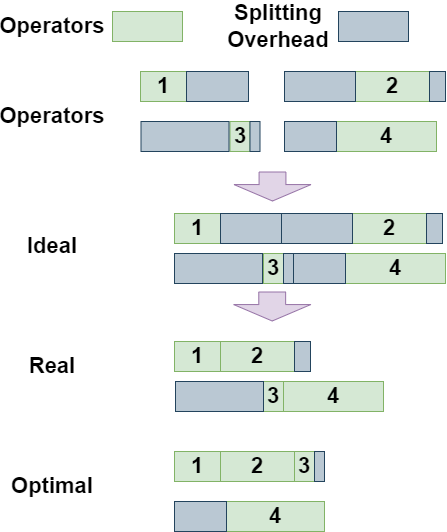

The diagram above was exported from draw.io. Its source (the exported page's mxGraphModel, read from the mxfile embedded in the PNG):
<mxGraphModel dx="978" dy="599" grid="1" gridSize="10" guides="1" tooltips="1" connect="1" arrows="1" fold="1" page="1" pageScale="1" pageWidth="827" pageHeight="1169" math="0" shadow="0">
  <root>
    <mxCell id="0" />
    <mxCell id="1" parent="0" />
    <mxCell id="J4ORd8z-9Ui51m9Q0evx-11" value="" style="shape=flexArrow;endArrow=classic;html=1;rounded=0;endWidth=49.142857142857146;endSize=5.142857142857143;fillColor=#e1d5e7;strokeColor=#9673a6;fontSize=22;width=26.857142857142858;" edge="1" parent="1">
      <mxGeometry width="50" height="50" relative="1" as="geometry">
        <mxPoint x="380" y="510" as="sourcePoint" />
        <mxPoint x="380" y="540" as="targetPoint" />
      </mxGeometry>
    </mxCell>
    <mxCell id="J4ORd8z-9Ui51m9Q0evx-13" value="&lt;b style=&quot;font-size: 22px;&quot;&gt;Operators&lt;/b&gt;" style="text;strokeColor=none;align=center;fillColor=none;html=1;verticalAlign=middle;whiteSpace=wrap;rounded=0;strokeWidth=4;fontSize=22;" vertex="1" parent="1">
      <mxGeometry x="130" y="440" width="60" height="30" as="geometry" />
    </mxCell>
    <mxCell id="J4ORd8z-9Ui51m9Q0evx-14" value="&lt;b style=&quot;font-size: 22px;&quot;&gt;Ideal&lt;/b&gt;" style="text;strokeColor=none;align=center;fillColor=none;html=1;verticalAlign=middle;whiteSpace=wrap;rounded=0;strokeWidth=4;fontSize=22;" vertex="1" parent="1">
      <mxGeometry x="130" y="570" width="60" height="30" as="geometry" />
    </mxCell>
    <mxCell id="J4ORd8z-9Ui51m9Q0evx-15" value="" style="shape=flexArrow;endArrow=classic;html=1;rounded=0;endWidth=49.142857142857146;endSize=5.142857142857143;fillColor=#e1d5e7;strokeColor=#9673a6;fontSize=22;width=26.857142857142858;" edge="1" parent="1">
      <mxGeometry width="50" height="50" relative="1" as="geometry">
        <mxPoint x="379.71" y="630" as="sourcePoint" />
        <mxPoint x="379.71" y="660" as="targetPoint" />
      </mxGeometry>
    </mxCell>
    <mxCell id="J4ORd8z-9Ui51m9Q0evx-16" value="&lt;b style=&quot;font-size: 22px;&quot;&gt;Real&lt;/b&gt;" style="text;strokeColor=none;align=center;fillColor=none;html=1;verticalAlign=middle;whiteSpace=wrap;rounded=0;strokeWidth=4;fontSize=22;" vertex="1" parent="1">
      <mxGeometry x="130" y="690" width="60" height="30" as="geometry" />
    </mxCell>
    <mxCell id="J4ORd8z-9Ui51m9Q0evx-17" value="&lt;b style=&quot;font-size: 22px;&quot;&gt;2&lt;/b&gt;" style="rounded=0;whiteSpace=wrap;html=1;fillColor=#d5e8d4;strokeColor=#82b366;fontSize=22;" vertex="1" parent="1">
      <mxGeometry x="328" y="680" width="74" height="30" as="geometry" />
    </mxCell>
    <mxCell id="J4ORd8z-9Ui51m9Q0evx-18" value="1" style="rounded=0;whiteSpace=wrap;html=1;fillColor=#d5e8d4;strokeColor=#82b366;fontStyle=1;fontSize=22;" vertex="1" parent="1">
      <mxGeometry x="282" y="680" width="46" height="30" as="geometry" />
    </mxCell>
    <mxCell id="J4ORd8z-9Ui51m9Q0evx-19" value="&lt;b style=&quot;font-size: 22px;&quot;&gt;3&lt;/b&gt;" style="rounded=0;whiteSpace=wrap;html=1;fillColor=#d5e8d4;strokeColor=#82b366;fontSize=22;" vertex="1" parent="1">
      <mxGeometry x="371" y="720" width="20" height="30" as="geometry" />
    </mxCell>
    <mxCell id="J4ORd8z-9Ui51m9Q0evx-20" value="&lt;b style=&quot;font-size: 22px;&quot;&gt;4&lt;/b&gt;" style="rounded=0;whiteSpace=wrap;html=1;fillColor=#d5e8d4;strokeColor=#82b366;fontSize=22;" vertex="1" parent="1">
      <mxGeometry x="391" y="720" width="100" height="30" as="geometry" />
    </mxCell>
    <mxCell id="J4ORd8z-9Ui51m9Q0evx-22" value="" style="rounded=0;whiteSpace=wrap;html=1;fillColor=#bac8d3;strokeColor=#23445d;fontStyle=1;fontSize=22;" vertex="1" parent="1">
      <mxGeometry x="402" y="680" width="16" height="30" as="geometry" />
    </mxCell>
    <mxCell id="J4ORd8z-9Ui51m9Q0evx-25" value="" style="rounded=0;whiteSpace=wrap;html=1;fillColor=#d5e8d4;strokeColor=#82b366;fontSize=22;" vertex="1" parent="1">
      <mxGeometry x="220" y="350" width="70" height="30" as="geometry" />
    </mxCell>
    <mxCell id="J4ORd8z-9Ui51m9Q0evx-27" value="&lt;b style=&quot;font-size: 22px;&quot;&gt;Operators&lt;/b&gt;" style="text;strokeColor=none;align=center;fillColor=none;html=1;verticalAlign=middle;whiteSpace=wrap;rounded=0;strokeWidth=4;fontSize=22;" vertex="1" parent="1">
      <mxGeometry x="130" y="350" width="60" height="30" as="geometry" />
    </mxCell>
    <mxCell id="J4ORd8z-9Ui51m9Q0evx-28" value="" style="rounded=0;whiteSpace=wrap;html=1;fillColor=#bac8d3;strokeColor=#23445d;fontStyle=1;fontSize=22;" vertex="1" parent="1">
      <mxGeometry x="446" y="350" width="70" height="30" as="geometry" />
    </mxCell>
    <mxCell id="J4ORd8z-9Ui51m9Q0evx-29" value="&lt;b&gt;Splitting Overhead&lt;/b&gt;" style="text;strokeColor=none;align=center;fillColor=none;html=1;verticalAlign=middle;whiteSpace=wrap;rounded=0;strokeWidth=4;fontSize=22;" vertex="1" parent="1">
      <mxGeometry x="356" y="350" width="60" height="30" as="geometry" />
    </mxCell>
    <mxCell id="J4ORd8z-9Ui51m9Q0evx-32" value="&lt;b style=&quot;font-size: 22px;&quot;&gt;2&lt;/b&gt;" style="rounded=0;whiteSpace=wrap;html=1;fillColor=#d5e8d4;strokeColor=#82b366;fontSize=22;" vertex="1" parent="1">
      <mxGeometry x="328" y="790" width="74" height="30" as="geometry" />
    </mxCell>
    <mxCell id="J4ORd8z-9Ui51m9Q0evx-33" value="1" style="rounded=0;whiteSpace=wrap;html=1;fillColor=#d5e8d4;strokeColor=#82b366;fontStyle=1;fontSize=22;" vertex="1" parent="1">
      <mxGeometry x="282" y="790" width="46" height="30" as="geometry" />
    </mxCell>
    <mxCell id="J4ORd8z-9Ui51m9Q0evx-34" value="&lt;b style=&quot;font-size: 22px;&quot;&gt;3&lt;/b&gt;" style="rounded=0;whiteSpace=wrap;html=1;fillColor=#d5e8d4;strokeColor=#82b366;fontSize=22;" vertex="1" parent="1">
      <mxGeometry x="402" y="790" width="20" height="30" as="geometry" />
    </mxCell>
    <mxCell id="J4ORd8z-9Ui51m9Q0evx-35" value="&lt;b style=&quot;font-size: 22px;&quot;&gt;4&lt;/b&gt;" style="rounded=0;whiteSpace=wrap;html=1;fillColor=#d5e8d4;strokeColor=#82b366;fontSize=22;" vertex="1" parent="1">
      <mxGeometry x="334" y="840" width="98" height="30" as="geometry" />
    </mxCell>
    <mxCell id="J4ORd8z-9Ui51m9Q0evx-44" value="&lt;b style=&quot;font-size: 22px;&quot;&gt;Optimal&lt;/b&gt;" style="text;strokeColor=none;align=center;fillColor=none;html=1;verticalAlign=middle;whiteSpace=wrap;rounded=0;strokeWidth=4;fontSize=22;" vertex="1" parent="1">
      <mxGeometry x="130" y="810" width="60" height="30" as="geometry" />
    </mxCell>
    <mxCell id="J4ORd8z-9Ui51m9Q0evx-51" value="1" style="rounded=0;whiteSpace=wrap;html=1;fillColor=#d5e8d4;strokeColor=#82b366;fontStyle=1;fontSize=22;" vertex="1" parent="1">
      <mxGeometry x="282" y="552" width="46" height="30" as="geometry" />
    </mxCell>
    <mxCell id="J4ORd8z-9Ui51m9Q0evx-52" value="" style="rounded=0;whiteSpace=wrap;html=1;fillColor=#bac8d3;strokeColor=#23445d;fontStyle=1;fontSize=22;" vertex="1" parent="1">
      <mxGeometry x="328" y="552" width="62" height="30" as="geometry" />
    </mxCell>
    <mxCell id="J4ORd8z-9Ui51m9Q0evx-53" value="&lt;b style=&quot;font-size: 22px;&quot;&gt;2&lt;/b&gt;" style="rounded=0;whiteSpace=wrap;html=1;fillColor=#d5e8d4;strokeColor=#82b366;fontSize=22;" vertex="1" parent="1">
      <mxGeometry x="460" y="552" width="74" height="30" as="geometry" />
    </mxCell>
    <mxCell id="J4ORd8z-9Ui51m9Q0evx-54" value="" style="rounded=0;whiteSpace=wrap;html=1;fillColor=#bac8d3;strokeColor=#23445d;fontStyle=1;fontSize=22;" vertex="1" parent="1">
      <mxGeometry x="534" y="552" width="16" height="30" as="geometry" />
    </mxCell>
    <mxCell id="J4ORd8z-9Ui51m9Q0evx-55" value="" style="rounded=0;whiteSpace=wrap;html=1;fillColor=#bac8d3;strokeColor=#23445d;fontStyle=1;fontSize=22;" vertex="1" parent="1">
      <mxGeometry x="389" y="552" width="71" height="30" as="geometry" />
    </mxCell>
    <mxCell id="J4ORd8z-9Ui51m9Q0evx-56" value="&lt;b style=&quot;font-size: 22px;&quot;&gt;3&lt;/b&gt;" style="rounded=0;whiteSpace=wrap;html=1;fillColor=#d5e8d4;strokeColor=#82b366;fontSize=22;" vertex="1" parent="1">
      <mxGeometry x="371" y="592" width="20" height="30" as="geometry" />
    </mxCell>
    <mxCell id="J4ORd8z-9Ui51m9Q0evx-57" value="" style="rounded=0;whiteSpace=wrap;html=1;fillColor=#bac8d3;strokeColor=#23445d;fontStyle=1;fontSize=22;" vertex="1" parent="1">
      <mxGeometry x="282" y="592" width="88" height="30" as="geometry" />
    </mxCell>
    <mxCell id="J4ORd8z-9Ui51m9Q0evx-58" value="" style="rounded=0;whiteSpace=wrap;html=1;fillColor=#bac8d3;strokeColor=#23445d;fontStyle=1;fontSize=22;" vertex="1" parent="1">
      <mxGeometry x="391" y="592" width="10" height="30" as="geometry" />
    </mxCell>
    <mxCell id="J4ORd8z-9Ui51m9Q0evx-59" value="&lt;b style=&quot;font-size: 22px;&quot;&gt;4&lt;/b&gt;" style="rounded=0;whiteSpace=wrap;html=1;fillColor=#d5e8d4;strokeColor=#82b366;fontSize=22;" vertex="1" parent="1">
      <mxGeometry x="453" y="592" width="100" height="30" as="geometry" />
    </mxCell>
    <mxCell id="J4ORd8z-9Ui51m9Q0evx-63" value="" style="rounded=0;whiteSpace=wrap;html=1;fillColor=#bac8d3;strokeColor=#23445d;fontStyle=1;fontSize=22;" vertex="1" parent="1">
      <mxGeometry x="422" y="790" width="10" height="30" as="geometry" />
    </mxCell>
    <mxCell id="J4ORd8z-9Ui51m9Q0evx-65" value="" style="rounded=0;whiteSpace=wrap;html=1;fillColor=#bac8d3;strokeColor=#23445d;fontStyle=1;fontSize=22;" vertex="1" parent="1">
      <mxGeometry x="282" y="840" width="52" height="30" as="geometry" />
    </mxCell>
    <mxCell id="J4ORd8z-9Ui51m9Q0evx-66" value="" style="rounded=0;whiteSpace=wrap;html=1;fillColor=#bac8d3;strokeColor=#23445d;fontStyle=1;fontSize=22;" vertex="1" parent="1">
      <mxGeometry x="401" y="592" width="52" height="30" as="geometry" />
    </mxCell>
    <mxCell id="J4ORd8z-9Ui51m9Q0evx-67" value="" style="rounded=0;whiteSpace=wrap;html=1;fillColor=#bac8d3;strokeColor=#23445d;fontStyle=1;fontSize=22;" vertex="1" parent="1">
      <mxGeometry x="283" y="720" width="88" height="30" as="geometry" />
    </mxCell>
    <mxCell id="J4ORd8z-9Ui51m9Q0evx-68" value="1" style="rounded=0;whiteSpace=wrap;html=1;fillColor=#d5e8d4;strokeColor=#82b366;fontStyle=1;fontSize=22;" vertex="1" parent="1">
      <mxGeometry x="248" y="410" width="46" height="30" as="geometry" />
    </mxCell>
    <mxCell id="J4ORd8z-9Ui51m9Q0evx-69" value="" style="rounded=0;whiteSpace=wrap;html=1;fillColor=#bac8d3;strokeColor=#23445d;fontStyle=1;fontSize=22;" vertex="1" parent="1">
      <mxGeometry x="294" y="410" width="62" height="30" as="geometry" />
    </mxCell>
    <mxCell id="J4ORd8z-9Ui51m9Q0evx-70" value="&lt;b style=&quot;font-size: 22px;&quot;&gt;2&lt;/b&gt;" style="rounded=0;whiteSpace=wrap;html=1;fillColor=#d5e8d4;strokeColor=#82b366;fontSize=22;" vertex="1" parent="1">
      <mxGeometry x="463" y="410" width="74" height="30" as="geometry" />
    </mxCell>
    <mxCell id="J4ORd8z-9Ui51m9Q0evx-71" value="" style="rounded=0;whiteSpace=wrap;html=1;fillColor=#bac8d3;strokeColor=#23445d;fontStyle=1;fontSize=22;" vertex="1" parent="1">
      <mxGeometry x="537" y="410" width="16" height="30" as="geometry" />
    </mxCell>
    <mxCell id="J4ORd8z-9Ui51m9Q0evx-72" value="" style="rounded=0;whiteSpace=wrap;html=1;fillColor=#bac8d3;strokeColor=#23445d;fontStyle=1;fontSize=22;" vertex="1" parent="1">
      <mxGeometry x="392" y="410" width="71" height="30" as="geometry" />
    </mxCell>
    <mxCell id="J4ORd8z-9Ui51m9Q0evx-73" value="&lt;b style=&quot;font-size: 22px;&quot;&gt;3&lt;/b&gt;" style="rounded=0;whiteSpace=wrap;html=1;fillColor=#d5e8d4;strokeColor=#82b366;fontSize=22;" vertex="1" parent="1">
      <mxGeometry x="337.5" y="460" width="20" height="30" as="geometry" />
    </mxCell>
    <mxCell id="J4ORd8z-9Ui51m9Q0evx-74" value="" style="rounded=0;whiteSpace=wrap;html=1;fillColor=#bac8d3;strokeColor=#23445d;fontStyle=1;fontSize=22;" vertex="1" parent="1">
      <mxGeometry x="248.5" y="460" width="88" height="30" as="geometry" />
    </mxCell>
    <mxCell id="J4ORd8z-9Ui51m9Q0evx-75" value="" style="rounded=0;whiteSpace=wrap;html=1;fillColor=#bac8d3;strokeColor=#23445d;fontStyle=1;fontSize=22;" vertex="1" parent="1">
      <mxGeometry x="357.5" y="460" width="10" height="30" as="geometry" />
    </mxCell>
    <mxCell id="J4ORd8z-9Ui51m9Q0evx-76" value="&lt;b style=&quot;font-size: 22px;&quot;&gt;4&lt;/b&gt;" style="rounded=0;whiteSpace=wrap;html=1;fillColor=#d5e8d4;strokeColor=#82b366;fontSize=22;" vertex="1" parent="1">
      <mxGeometry x="444" y="460" width="100" height="30" as="geometry" />
    </mxCell>
    <mxCell id="J4ORd8z-9Ui51m9Q0evx-77" value="" style="rounded=0;whiteSpace=wrap;html=1;fillColor=#bac8d3;strokeColor=#23445d;fontStyle=1;fontSize=22;" vertex="1" parent="1">
      <mxGeometry x="392" y="460" width="52" height="30" as="geometry" />
    </mxCell>
  </root>
</mxGraphModel>